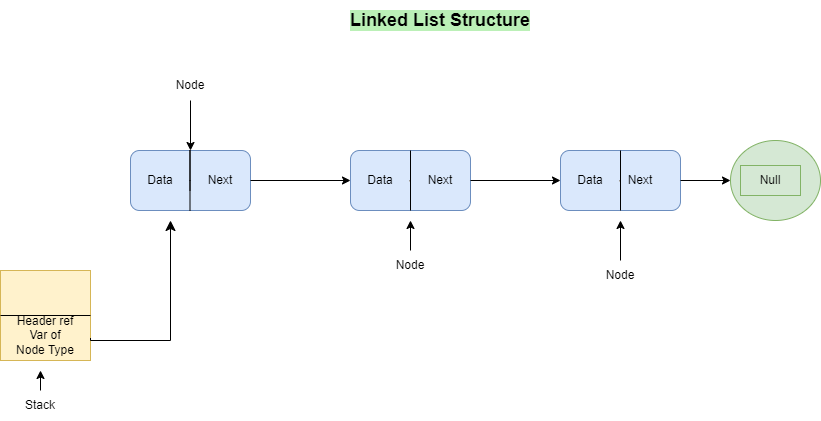

The diagram above was exported from draw.io. Its source (the exported page's mxGraphModel, read from the mxfile embedded in the PNG):
<mxGraphModel dx="1262" dy="575" grid="1" gridSize="10" guides="1" tooltips="1" connect="1" arrows="1" fold="1" page="1" pageScale="1" pageWidth="850" pageHeight="1100" math="0" shadow="0">
  <root>
    <mxCell id="0" />
    <mxCell id="1" parent="0" />
    <mxCell id="vYLLrdccUFc6QPr2mEI5-1" value="" style="whiteSpace=wrap;html=1;aspect=fixed;direction=south;fillColor=#fff2cc;strokeColor=#d6b656;" parent="1" vertex="1">
      <mxGeometry x="20" y="310" width="90" height="90" as="geometry" />
    </mxCell>
    <mxCell id="vYLLrdccUFc6QPr2mEI5-2" value="" style="rounded=1;whiteSpace=wrap;html=1;fillColor=#dae8fc;strokeColor=#6c8ebf;" parent="1" vertex="1">
      <mxGeometry x="150" y="190" width="120" height="60" as="geometry" />
    </mxCell>
    <mxCell id="vYLLrdccUFc6QPr2mEI5-5" value="" style="endArrow=none;html=1;rounded=0;" parent="1" edge="1">
      <mxGeometry width="50" height="50" relative="1" as="geometry">
        <mxPoint x="209.5" y="250" as="sourcePoint" />
        <mxPoint x="209.5" y="230" as="targetPoint" />
        <Array as="points">
          <mxPoint x="209.5" y="220" />
          <mxPoint x="209.5" y="190" />
        </Array>
      </mxGeometry>
    </mxCell>
    <mxCell id="vYLLrdccUFc6QPr2mEI5-6" value="&lt;hr&gt;" style="rounded=1;whiteSpace=wrap;html=1;fillColor=#dae8fc;strokeColor=#6c8ebf;" parent="1" vertex="1">
      <mxGeometry x="370" y="190" width="120" height="60" as="geometry" />
    </mxCell>
    <mxCell id="vYLLrdccUFc6QPr2mEI5-7" value="&lt;hr&gt;" style="rounded=1;whiteSpace=wrap;html=1;fillColor=#dae8fc;strokeColor=#6c8ebf;" parent="1" vertex="1">
      <mxGeometry x="580" y="190" width="120" height="60" as="geometry" />
    </mxCell>
    <mxCell id="vYLLrdccUFc6QPr2mEI5-8" value="" style="endArrow=none;html=1;rounded=0;entryX=0.5;entryY=0;entryDx=0;entryDy=0;exitX=0.5;exitY=1;exitDx=0;exitDy=0;" parent="1" source="vYLLrdccUFc6QPr2mEI5-6" target="vYLLrdccUFc6QPr2mEI5-6" edge="1">
      <mxGeometry width="50" height="50" relative="1" as="geometry">
        <mxPoint x="360" y="310" as="sourcePoint" />
        <mxPoint x="410" y="260" as="targetPoint" />
      </mxGeometry>
    </mxCell>
    <mxCell id="vYLLrdccUFc6QPr2mEI5-9" value="" style="endArrow=none;html=1;rounded=0;entryX=0.5;entryY=0;entryDx=0;entryDy=0;exitX=0.5;exitY=1;exitDx=0;exitDy=0;" parent="1" source="vYLLrdccUFc6QPr2mEI5-7" target="vYLLrdccUFc6QPr2mEI5-7" edge="1">
      <mxGeometry width="50" height="50" relative="1" as="geometry">
        <mxPoint x="360" y="310" as="sourcePoint" />
        <mxPoint x="410" y="260" as="targetPoint" />
      </mxGeometry>
    </mxCell>
    <mxCell id="vYLLrdccUFc6QPr2mEI5-10" value="" style="endArrow=classic;html=1;rounded=0;entryX=0;entryY=0.5;entryDx=0;entryDy=0;exitX=1;exitY=0.5;exitDx=0;exitDy=0;" parent="1" source="vYLLrdccUFc6QPr2mEI5-2" target="vYLLrdccUFc6QPr2mEI5-6" edge="1">
      <mxGeometry width="50" height="50" relative="1" as="geometry">
        <mxPoint x="360" y="310" as="sourcePoint" />
        <mxPoint x="410" y="260" as="targetPoint" />
      </mxGeometry>
    </mxCell>
    <mxCell id="vYLLrdccUFc6QPr2mEI5-11" value="" style="endArrow=classic;html=1;rounded=0;entryX=0;entryY=0.5;entryDx=0;entryDy=0;exitX=1;exitY=0.5;exitDx=0;exitDy=0;" parent="1" source="vYLLrdccUFc6QPr2mEI5-6" target="vYLLrdccUFc6QPr2mEI5-7" edge="1">
      <mxGeometry width="50" height="50" relative="1" as="geometry">
        <mxPoint x="360" y="310" as="sourcePoint" />
        <mxPoint x="410" y="260" as="targetPoint" />
      </mxGeometry>
    </mxCell>
    <mxCell id="vYLLrdccUFc6QPr2mEI5-12" value="Data" style="text;html=1;strokeColor=none;fillColor=none;align=center;verticalAlign=middle;whiteSpace=wrap;rounded=0;" parent="1" vertex="1">
      <mxGeometry x="150" y="205" width="60" height="30" as="geometry" />
    </mxCell>
    <mxCell id="vYLLrdccUFc6QPr2mEI5-13" value="Next" style="text;html=1;strokeColor=none;fillColor=none;align=center;verticalAlign=middle;whiteSpace=wrap;rounded=0;" parent="1" vertex="1">
      <mxGeometry x="210" y="205" width="60" height="30" as="geometry" />
    </mxCell>
    <mxCell id="vYLLrdccUFc6QPr2mEI5-14" value="Data" style="text;html=1;strokeColor=none;fillColor=none;align=center;verticalAlign=middle;whiteSpace=wrap;rounded=0;" parent="1" vertex="1">
      <mxGeometry x="370" y="205" width="60" height="30" as="geometry" />
    </mxCell>
    <mxCell id="vYLLrdccUFc6QPr2mEI5-16" value="Next" style="text;html=1;strokeColor=none;fillColor=none;align=center;verticalAlign=middle;whiteSpace=wrap;rounded=0;" parent="1" vertex="1">
      <mxGeometry x="430" y="205" width="60" height="30" as="geometry" />
    </mxCell>
    <mxCell id="vYLLrdccUFc6QPr2mEI5-17" value="Data" style="text;html=1;strokeColor=none;fillColor=none;align=center;verticalAlign=middle;whiteSpace=wrap;rounded=0;" parent="1" vertex="1">
      <mxGeometry x="580" y="205" width="60" height="30" as="geometry" />
    </mxCell>
    <mxCell id="vYLLrdccUFc6QPr2mEI5-18" value="Next" style="text;html=1;strokeColor=none;fillColor=none;align=center;verticalAlign=middle;whiteSpace=wrap;rounded=0;" parent="1" vertex="1">
      <mxGeometry x="630" y="205" width="60" height="30" as="geometry" />
    </mxCell>
    <mxCell id="vYLLrdccUFc6QPr2mEI5-19" value="" style="endArrow=classic;html=1;rounded=0;exitX=1;exitY=0.5;exitDx=0;exitDy=0;" parent="1" source="vYLLrdccUFc6QPr2mEI5-7" edge="1">
      <mxGeometry width="50" height="50" relative="1" as="geometry">
        <mxPoint x="360" y="300" as="sourcePoint" />
        <mxPoint x="750" y="220" as="targetPoint" />
      </mxGeometry>
    </mxCell>
    <mxCell id="vYLLrdccUFc6QPr2mEI5-21" value="" style="ellipse;whiteSpace=wrap;html=1;fillColor=#d5e8d4;strokeColor=#82b366;" parent="1" vertex="1">
      <mxGeometry x="750" y="180" width="90" height="80" as="geometry" />
    </mxCell>
    <mxCell id="vYLLrdccUFc6QPr2mEI5-22" value="Null" style="text;html=1;strokeColor=#82b366;fillColor=#d5e8d4;align=center;verticalAlign=middle;whiteSpace=wrap;rounded=0;" parent="1" vertex="1">
      <mxGeometry x="760" y="205" width="60" height="30" as="geometry" />
    </mxCell>
    <mxCell id="vYLLrdccUFc6QPr2mEI5-24" value="" style="endArrow=classic;html=1;rounded=0;" parent="1" edge="1">
      <mxGeometry width="50" height="50" relative="1" as="geometry">
        <mxPoint x="430" y="290" as="sourcePoint" />
        <mxPoint x="430" y="260" as="targetPoint" />
      </mxGeometry>
    </mxCell>
    <mxCell id="vYLLrdccUFc6QPr2mEI5-25" value="Node" style="text;html=1;strokeColor=none;fillColor=none;align=center;verticalAlign=middle;whiteSpace=wrap;rounded=0;" parent="1" vertex="1">
      <mxGeometry x="400" y="290" width="60" height="30" as="geometry" />
    </mxCell>
    <mxCell id="vYLLrdccUFc6QPr2mEI5-26" value="" style="endArrow=classic;html=1;rounded=0;" parent="1" edge="1">
      <mxGeometry width="50" height="50" relative="1" as="geometry">
        <mxPoint x="210" y="140" as="sourcePoint" />
        <mxPoint x="210" y="190" as="targetPoint" />
      </mxGeometry>
    </mxCell>
    <mxCell id="vYLLrdccUFc6QPr2mEI5-27" value="Node" style="text;html=1;strokeColor=none;fillColor=none;align=center;verticalAlign=middle;whiteSpace=wrap;rounded=0;" parent="1" vertex="1">
      <mxGeometry x="180" y="110" width="60" height="30" as="geometry" />
    </mxCell>
    <mxCell id="vYLLrdccUFc6QPr2mEI5-28" value="" style="endArrow=classic;html=1;rounded=0;" parent="1" edge="1">
      <mxGeometry width="50" height="50" relative="1" as="geometry">
        <mxPoint x="640" y="300" as="sourcePoint" />
        <mxPoint x="640" y="260" as="targetPoint" />
      </mxGeometry>
    </mxCell>
    <mxCell id="vYLLrdccUFc6QPr2mEI5-29" value="Node" style="text;html=1;strokeColor=none;fillColor=none;align=center;verticalAlign=middle;whiteSpace=wrap;rounded=0;" parent="1" vertex="1">
      <mxGeometry x="610" y="300" width="60" height="30" as="geometry" />
    </mxCell>
    <mxCell id="vYLLrdccUFc6QPr2mEI5-31" value="" style="endArrow=none;html=1;rounded=0;exitX=0.5;exitY=1;exitDx=0;exitDy=0;entryX=0.5;entryY=0;entryDx=0;entryDy=0;" parent="1" source="vYLLrdccUFc6QPr2mEI5-1" target="vYLLrdccUFc6QPr2mEI5-1" edge="1">
      <mxGeometry width="50" height="50" relative="1" as="geometry">
        <mxPoint x="360" y="300" as="sourcePoint" />
        <mxPoint x="410" y="250" as="targetPoint" />
      </mxGeometry>
    </mxCell>
    <mxCell id="vYLLrdccUFc6QPr2mEI5-32" value="Header ref Var of Node Type" style="text;html=1;strokeColor=none;fillColor=none;align=center;verticalAlign=middle;whiteSpace=wrap;rounded=0;" parent="1" vertex="1">
      <mxGeometry x="35" y="360" width="60" height="30" as="geometry" />
    </mxCell>
    <mxCell id="vYLLrdccUFc6QPr2mEI5-34" value="" style="edgeStyle=segmentEdgeStyle;endArrow=classic;html=1;curved=0;rounded=0;endSize=8;startSize=8;sourcePerimeterSpacing=0;targetPerimeterSpacing=0;exitX=0.75;exitY=0;exitDx=0;exitDy=0;" parent="1" source="vYLLrdccUFc6QPr2mEI5-1" edge="1">
      <mxGeometry width="100" relative="1" as="geometry">
        <mxPoint x="70" y="280" as="sourcePoint" />
        <mxPoint x="190" y="260" as="targetPoint" />
        <Array as="points">
          <mxPoint x="110" y="380" />
          <mxPoint x="190" y="380" />
        </Array>
      </mxGeometry>
    </mxCell>
    <mxCell id="vYLLrdccUFc6QPr2mEI5-37" value="Stack" style="text;html=1;strokeColor=none;fillColor=none;align=center;verticalAlign=middle;whiteSpace=wrap;rounded=0;" parent="1" vertex="1">
      <mxGeometry x="30" y="430" width="60" height="30" as="geometry" />
    </mxCell>
    <mxCell id="vYLLrdccUFc6QPr2mEI5-40" value="" style="endArrow=classic;html=1;rounded=0;exitX=0.5;exitY=0;exitDx=0;exitDy=0;" parent="1" source="vYLLrdccUFc6QPr2mEI5-37" edge="1">
      <mxGeometry width="50" height="50" relative="1" as="geometry">
        <mxPoint x="360" y="290" as="sourcePoint" />
        <mxPoint x="60" y="410" as="targetPoint" />
      </mxGeometry>
    </mxCell>
    <mxCell id="vYLLrdccUFc6QPr2mEI5-41" value="Linked List Structure" style="text;html=1;strokeColor=none;fillColor=none;align=center;verticalAlign=middle;whiteSpace=wrap;rounded=0;fontStyle=1;labelBackgroundColor=#bbf0b7;fontSize=18;" parent="1" vertex="1">
      <mxGeometry x="360" y="40" width="200" height="40" as="geometry" />
    </mxCell>
  </root>
</mxGraphModel>